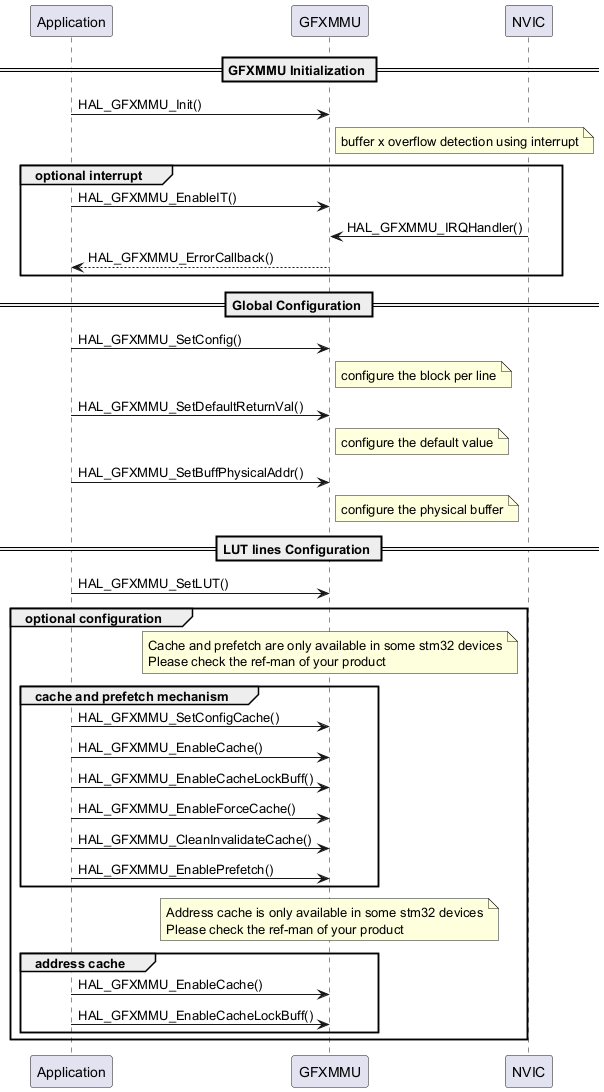

The diagram above was rendered by PlantUML. Its source (embedded in the PNG):
@startuml
participant "Application" as App
participant "GFXMMU" as GFXMMU
participant "NVIC" as nvic

== GFXMMU Initialization ==
App -> GFXMMU: HAL_GFXMMU_Init()
note right GFXMMU: buffer x overflow detection using interrupt
group optional interrupt
App -> GFXMMU: HAL_GFXMMU_EnableIT()
nvic-> GFXMMU : HAL_GFXMMU_IRQHandler()
App <-- GFXMMU : HAL_GFXMMU_ErrorCallback()
end
== Global Configuration ==
App -> GFXMMU: HAL_GFXMMU_SetConfig()
note right GFXMMU: configure the block per line
App -> GFXMMU: HAL_GFXMMU_SetDefaultReturnVal()
note right GFXMMU: configure the default value
App -> GFXMMU: HAL_GFXMMU_SetBuffPhysicalAddr()
note right GFXMMU: configure the physical buffer
== LUT lines Configuration ==
App -> GFXMMU: HAL_GFXMMU_SetLUT()


group optional configuration
note over GFXMMU: Cache and prefetch are only available in some stm32 devices\nPlease check the ref-man of your product
group cache and prefetch mechanism
App -> GFXMMU: HAL_GFXMMU_SetConfigCache()
App -> GFXMMU: HAL_GFXMMU_EnableCache()
App -> GFXMMU: HAL_GFXMMU_EnableCacheLockBuff()
App -> GFXMMU: HAL_GFXMMU_EnableForceCache()
App -> GFXMMU: HAL_GFXMMU_CleanInvalidateCache()
App -> GFXMMU: HAL_GFXMMU_EnablePrefetch()
end
note over GFXMMU: Address cache is only available in some stm32 devices\nPlease check the ref-man of your product
group address cache
App -> GFXMMU: HAL_GFXMMU_EnableCache()
App -> GFXMMU: HAL_GFXMMU_EnableCacheLockBuff()
end
end
@enduml